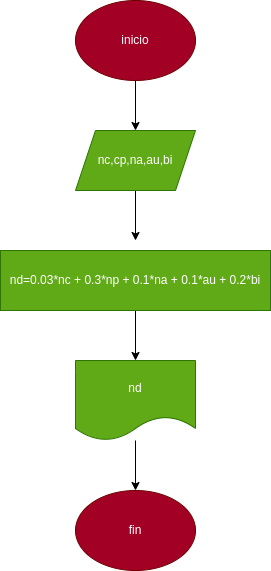

The diagram above was exported from draw.io. Its source (the exported page's mxGraphModel, read from the mxfile embedded in the PNG):
<mxGraphModel dx="662" dy="411" grid="1" gridSize="10" guides="1" tooltips="1" connect="1" arrows="1" fold="1" page="1" pageScale="1" pageWidth="827" pageHeight="1169" math="0" shadow="0">
  <root>
    <mxCell id="0" />
    <mxCell id="1" parent="0" />
    <mxCell id="4" value="" style="edgeStyle=none;html=1;" edge="1" parent="1" source="2" target="3">
      <mxGeometry relative="1" as="geometry" />
    </mxCell>
    <mxCell id="2" value="inicio" style="ellipse;whiteSpace=wrap;html=1;fillColor=#a20025;fontColor=#ffffff;strokeColor=#6F0000;" vertex="1" parent="1">
      <mxGeometry x="280" y="180" width="120" height="80" as="geometry" />
    </mxCell>
    <mxCell id="6" value="" style="edgeStyle=none;html=1;" edge="1" parent="1" source="3">
      <mxGeometry relative="1" as="geometry">
        <mxPoint x="340" y="420" as="targetPoint" />
      </mxGeometry>
    </mxCell>
    <mxCell id="3" value="nc,cp,na,au,bi" style="shape=parallelogram;perimeter=parallelogramPerimeter;whiteSpace=wrap;html=1;fixedSize=1;fillColor=#60a917;fontColor=#ffffff;strokeColor=#2D7600;" vertex="1" parent="1">
      <mxGeometry x="280" y="310" width="120" height="60" as="geometry" />
    </mxCell>
    <mxCell id="10" value="" style="edgeStyle=none;html=1;" edge="1" parent="1" source="7" target="9">
      <mxGeometry relative="1" as="geometry" />
    </mxCell>
    <mxCell id="7" value="nd=0.03*nc + 0.3*np + 0.1*na + 0.1*au + 0.2*bi" style="rounded=0;whiteSpace=wrap;html=1;fillColor=#60a917;fontColor=#ffffff;strokeColor=#2D7600;" vertex="1" parent="1">
      <mxGeometry x="205" y="430" width="270" height="60" as="geometry" />
    </mxCell>
    <mxCell id="12" value="" style="edgeStyle=none;html=1;" edge="1" parent="1" source="9" target="11">
      <mxGeometry relative="1" as="geometry" />
    </mxCell>
    <mxCell id="9" value="nd" style="shape=document;whiteSpace=wrap;html=1;boundedLbl=1;rounded=0;fillColor=#60a917;fontColor=#ffffff;strokeColor=#2D7600;" vertex="1" parent="1">
      <mxGeometry x="280" y="540" width="120" height="80" as="geometry" />
    </mxCell>
    <mxCell id="11" value="fin" style="ellipse;whiteSpace=wrap;html=1;fillColor=#a20025;fontColor=#ffffff;strokeColor=#6F0000;" vertex="1" parent="1">
      <mxGeometry x="280" y="670" width="120" height="80" as="geometry" />
    </mxCell>
  </root>
</mxGraphModel>